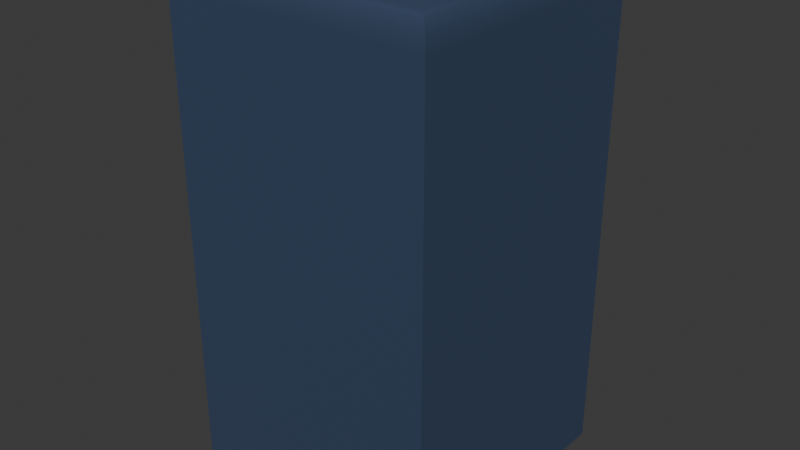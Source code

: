 # Source: moving_platform.blend  (saved by Blender 4.1.23; exported with 4.5.12 LTS)
import bpy
from mathutils import Matrix  # noqa: F401  (used for matrix-valued properties, if any)

bpy.ops.wm.read_factory_settings(use_empty=True)
scene = bpy.context.scene
scene.name = 'Scene'

# ---- collections
col_collection = bpy.data.collections.new('Collection'); scene.collection.children.link(col_collection)

# ---- materials (node trees are filled in below, after node groups)
mat_material = bpy.data.materials.new('Material')
mat_material.alpha_threshold = 0.0
mat_material.use_transparent_shadow = False
mat_material.roughness = 0.5
mat_material.line_color = (0.0, 0.0, 0.0, 1.0)

# ---- material node trees
mat_material.use_nodes = True; mat_material.node_tree.nodes.clear()
_N = mat_material.node_tree.nodes; _L = mat_material.node_tree.links
n0 = _N.new('ShaderNodeOutputMaterial'); n0.name = 'Material Output'; n0.location = (300, 300)
n1 = _N.new('ShaderNodeBsdfPrincipled'); n1.name = 'Principled BSDF'; n1.location = (10, 300)
n1.inputs[0].default_value = (0.03071, 0.05448, 0.1095, 1.0)
n1.inputs[2].default_value = 0.9
n1.inputs[3].default_value = 1.45
_L.new(n1.outputs[0], n0.inputs[0])
n0.is_active_output = True

# ---- world
world_world = bpy.data.worlds.new('World'); scene.world = world_world
world_world.use_nodes = True; world_world.node_tree.nodes.clear()
_N = world_world.node_tree.nodes; _L = world_world.node_tree.links
n0 = _N.new('ShaderNodeOutputWorld'); n0.name = 'World Output'; n0.location = (300, 300)
n1 = _N.new('ShaderNodeBackground'); n1.name = 'Background'; n1.location = (10, 300)
n1.inputs[0].default_value = (0.05088, 0.05088, 0.05088, 1.0)
_L.new(n1.outputs[0], n0.inputs[0])
n0.is_active_output = True
world_world.color = (0.05088, 0.05088, 0.05088)
world_world.use_sun_shadow = False
world_world.sun_shadow_jitter_overblur = 0.0

# ---- meshes
me_cube = bpy.data.meshes.new('Cube')
me_cube.from_pydata([(1.0, 1.0, -1.0), (1.0, -1.0, -1.0), (-1.0, 1.0, -1.0), (-1.0, -1.0, -1.0), (0.8949, 0.8949, 1.0), (1.0, 1.0, 0.8949), (0.9475, 0.9475, 0.9859), (0.9859, 0.9859, 0.9475), (0.8949, -0.8949, 1.0), (1.0, -1.0, 0.8949), (0.9475, -0.9475, 0.9859), (0.9859, -0.9859, 0.9475), (-0.8949, 0.8949, 1.0), (-1.0, 1.0, 0.8949), (-0.9475, 0.9475, 0.9859), (-0.9859, 0.9859, 0.9475), (-0.8949, -0.8949, 1.0), (-1.0, -1.0, 0.8949), (-0.9475, -0.9475, 0.9859), (-0.9859, -0.9859, 0.9475)], [], [(1, 9, 17, 3), (3, 17, 13, 2), (2, 0, 1, 3), (4, 12, 16, 8), (0, 5, 9, 1), (8, 16, 18, 10), (10, 18, 19, 11), (11, 19, 17, 9), (4, 8, 10, 6), (6, 10, 11, 7), (7, 11, 9, 5), (16, 12, 14, 18), (18, 14, 15, 19), (19, 15, 13, 17), (12, 4, 6, 14), (14, 6, 7, 15), (15, 7, 5, 13), (2, 13, 5, 0)])
me_cube.polygons.foreach_set('use_smooth', [True] * 18)
_k = set([(0, 1), (0, 2), (0, 5), (1, 3), (1, 9), (2, 3), (2, 13), (3, 17), (4, 6), (5, 7), (6, 7), (8, 10), (9, 11), (10, 11), (12, 14), (13, 15), (14, 15), (16, 18), (17, 19), (18, 19)])
me_cube.attributes.new('sharp_edge', 'BOOLEAN', 'EDGE').data.foreach_set('value', [ (min(e.vertices), max(e.vertices)) in _k for e in me_cube.edges])
_uv = me_cube.uv_layers.new(name='UVMap')
_uv.uv.foreach_set('vector', [0.375, 0.75, 0.6119, 0.75, 0.6119, 1.0, 0.375, 1.0, 0.375, 0.0, 0.6119, 0.0, 0.6119, 0.25, 0.375, 0.25, 0.125, 0.5, 0.375, 0.5, 0.375, 0.75, 0.125, 0.75, 0.6381, 0.5131, 0.8619, 0.5131, 0.8619, 0.7369, 0.6381, 0.7369, 0.375, 0.5, 0.6119, 0.5, 0.6119, 0.75, 0.375, 0.75, 0.6381, 0.7369, 0.8619, 0.7369, 0.8684, 0.7434, 0.6316, 0.7434, 0.6316, 0.7434, 0.8684, 0.7434, 0.8732, 0.75, 0.6268, 0.75, 0.625, 0.7518, 0.625, 0.9982, 0.6119, 1.0, 0.6119, 0.75, 0.6381, 0.5131, 0.6381, 0.7369, 0.6316, 0.7434, 0.6316, 0.5066, 0.6316, 0.5066, 0.6316, 0.7434, 0.6184, 0.7482, 0.6184, 0.5018, 0.6184, 0.5018, 0.6184, 0.7482, 0.6119, 0.75, 0.6119, 0.5, 0.8619, 0.7369, 0.8619, 0.5131, 0.8684, 0.5066, 0.8684, 0.7434, 0.8684, 0.7434, 0.8684, 0.5066, 0.875, 0.5018, 0.875, 0.7482, 0.625, 0.001759, 0.625, 0.2482, 0.6119, 0.25, 0.6119, 0.0, 0.8619, 0.5131, 0.6381, 0.5131, 0.6316, 0.5066, 0.8684, 0.5066, 0.8684, 0.5066, 0.6316, 0.5066, 0.6268, 0.5, 0.8732, 0.5, 0.625, 0.2518, 0.625, 0.4982, 0.6119, 0.5, 0.6119, 0.25, 0.375, 0.25, 0.6119, 0.25, 0.6119, 0.5, 0.375, 0.5])
me_cube.materials.append(mat_material)
me_cube.use_mirror_vertex_groups = False
me_cube.update()

# ---- objects
ob_movingplatform = bpy.data.objects.new('MovingPlatform', me_cube)

# ---- transforms, parenting, visibility, modifiers, constraints
ob_movingplatform.location = (0.0, 0.0, 1.862)
ob_movingplatform.scale = (1.0, 1.0, 1.872)
ob_movingplatform.lock_rotations_4d = False
ob_movingplatform.empty_display_type = 'ARROWS'
ob_movingplatform.lineart.crease_threshold = 0.0

# ---- collection membership
col_collection.objects.link(ob_movingplatform)

# ---- scene / render settings (as saved in the file)
scene.frame_start = 1; scene.frame_end = 250; scene.frame_set(1)
scene.render.engine = 'BLENDER_EEVEE_NEXT'
scene.cycles.sampling_pattern = 'TABULATED_SOBOL'
scene.eevee.ray_tracing_options.trace_max_roughness = 0.0
bpy.context.view_layer.update()

# ---- added for rendering (the .blend has no active camera and no usable light): camera, sun
cam_auto = bpy.data.cameras.new('AutoCamera')
cam_auto.lens = 50.0
cam_auto.sensor_width = 36.0
cam_auto.clip_end = 1000.0
ob_auto_camera = bpy.data.objects.new('AutoCamera', cam_auto)
scene.collection.objects.link(ob_auto_camera)
ob_auto_camera.location = (4.34192, -5.21031, 5.33515)
ob_auto_camera.rotation_euler = (1.09748, -7.21219e-08, 0.694738)
scene.camera = ob_auto_camera
light_auto_sun = bpy.data.lights.new('AutoSun', 'SUN')
light_auto_sun.energy = 3.0
light_auto_sun.angle = 0.0523599
ob_auto_sun = bpy.data.objects.new('AutoSun', light_auto_sun)
scene.collection.objects.link(ob_auto_sun)
ob_auto_sun.rotation_euler = (0.872665, 0.174533, 0.523599)
bpy.context.view_layer.update()

